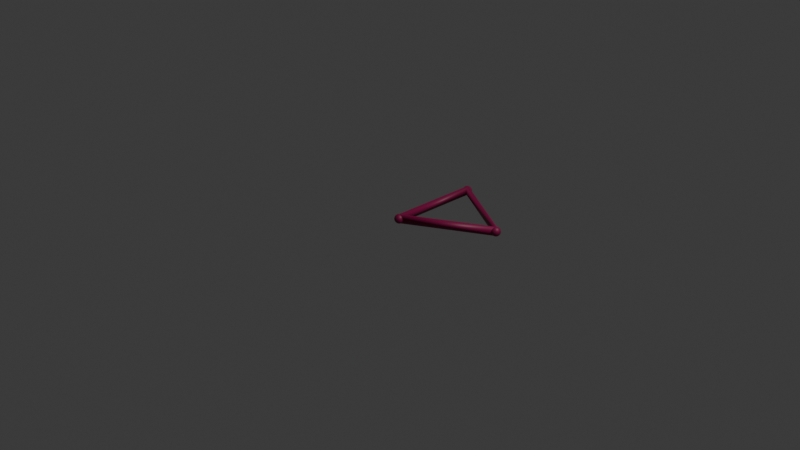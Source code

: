 # Source: AnimatedTruss.blend  (saved by Blender 4.0.36; exported with 4.5.12 LTS)
import bpy
from mathutils import Matrix  # noqa: F401  (used for matrix-valued properties, if any)

bpy.ops.wm.read_factory_settings(use_empty=True)
scene = bpy.context.scene
scene.name = 'Scene'

# ---- collections
col_collection = bpy.data.collections.new('Collection'); scene.collection.children.link(col_collection)

# ---- materials (node trees are filled in below, after node groups)
mat_material_001 = bpy.data.materials.new('Material.001')

# ---- node groups
ng_geometry_nodes_001 = bpy.data.node_groups.new('Geometry Nodes.001', 'GeometryNodeTree')
_s = ng_geometry_nodes_001.interface.new_socket(name='Geometry', in_out='OUTPUT', socket_type='NodeSocketGeometry')
_s = ng_geometry_nodes_001.interface.new_socket(name='bar_force', in_out='OUTPUT', socket_type='NodeSocketFloat')
_s = ng_geometry_nodes_001.interface.new_socket(name='String', in_out='OUTPUT', socket_type='NodeSocketString')
_s = ng_geometry_nodes_001.interface.new_socket(name='Geometry', in_out='INPUT', socket_type='NodeSocketGeometry')
_s = ng_geometry_nodes_001.interface.new_socket(name='Geometry', in_out='INPUT', socket_type='NodeSocketGeometry')
_s = ng_geometry_nodes_001.interface.new_socket(name='Deformation Scale', in_out='INPUT', socket_type='NodeSocketFloat')
_s.default_value = 1.0
_s.min_value = -1e+04
_s.max_value = 1e+04
_s = ng_geometry_nodes_001.interface.new_socket(name='Color Scale', in_out='INPUT', socket_type='NodeSocketFloat')
_s.default_value = 0.5
_s.min_value = -1e+04
_s.max_value = 1e+04
ng_geometry_nodes_001.is_modifier = True
_N = ng_geometry_nodes_001.nodes; _L = ng_geometry_nodes_001.links
n0 = _N.new('GeometryNodeCurvePrimitiveCircle'); n0.name = 'Curve Circle'; n0.location = (673, -334)
n0.inputs[4].default_value = 0.05
n1 = _N.new('GeometryNodeInstanceOnPoints'); n1.name = 'Instance on Points'; n1.location = (875, 306)
n2 = _N.new('GeometryNodeCurveToMesh'); n2.name = 'Curve to Mesh'; n2.location = (1097, -176)
n2.inputs[3].default_value = True
n3 = _N.new('GeometryNodeJoinGeometry'); n3.name = 'Join Geometry'; n3.location = (1335, -178)
n4 = _N.new('NodeGroupOutput'); n4.name = 'Group Output'; n4.location = (1876, -17)
n5 = _N.new('GeometryNodeInputNamedAttribute'); n5.name = 'Named Attribute.002'; n5.location = (959, -457)
n6 = _N.new('ShaderNodeMath'); n6.name = 'Math'; n6.location = (1472, -244)
n6.operation = 'MULTIPLY'
n7 = _N.new('GeometryNodeMeshToCurve'); n7.name = 'Mesh to Curve'; n7.location = (811, -81)
n8 = _N.new('ShaderNodeVectorMath'); n8.name = 'Vector Math'; n8.location = (233, -30)
n8.operation = 'SCALE'
n9 = _N.new('GeometryNodeMeshUVSphere'); n9.name = 'UV Sphere'; n9.location = (490, 101)
n9.inputs[2].default_value = 0.05
n10 = _N.new('GeometryNodeInputNamedAttribute'); n10.name = 'Named Attribute'; n10.location = (171, -294)
n10.data_type = 'FLOAT_VECTOR'
n11 = _N.new('GeometryNodeStringJoin'); n11.name = 'Join Strings'; n11.location = (-18, -404)
n12 = _N.new('FunctionNodeInputString'); n12.name = 'String.001'; n12.location = (44, -574)
n12.string = 'bar_forces'
n12.outputs[0].default_value = ''
n13 = _N.new('GeometryNodeStringJoin'); n13.name = 'Join Strings.001'; n13.location = (690, -630)
n14 = _N.new('GeometryNodeSetMaterial'); n14.name = 'Set Material'; n14.location = (1555, -124)
n14.inputs[2].default_value = mat_material_001
n15 = _N.new('GeometryNodeSetPosition'); n15.name = 'Set Position'; n15.location = (539, -67)
n15.width = 100
n16 = _N.new('FunctionNodeInputString'); n16.name = 'String'; n16.location = (-389, -528)
n16.string = 'node_displacements'
n16.outputs[0].default_value = ''
n17 = _N.new('NodeGroupInput'); n17.name = 'Group Input'; n17.location = (-457, -47)
n18 = _N.new('GeometryNodeInputSceneTime'); n18.name = 'Scene Time'; n18.location = (-757, -360)
n19 = _N.new('FunctionNodeInputInt'); n19.name = 'Integer'; n19.location = (-568, -235)
n19.integer = 20
n19.outputs[0].default_value = 0
n20 = _N.new('FunctionNodeValueToString'); n20.name = 'Value to String'; n20.location = (-336, -314)
n21 = _N.new('FunctionNodeInputInt'); n21.name = 'Integer.001'; n21.location = (-772, -223)
n21.integer = 250
n21.outputs[0].default_value = 0
n22 = _N.new('GeometryNodeInputNamedAttribute'); n22.name = 'Named Attribute.001'; n22.location = (1072, -176)
n22.inputs[0].default_value = 'radius'
n23 = _N.new('GeometryNodeSwitch'); n23.name = 'Switch'; n23.location = (1072, -176)
n23.input_type = 'FLOAT'
n23.inputs[1].default_value = 1.0
_L.new(n15.outputs[0], n7.inputs[0])
_L.new(n7.outputs[0], n2.inputs[0])
_L.new(n0.outputs[0], n2.inputs[1])
_L.new(n9.outputs[0], n1.inputs[2])
_L.new(n15.outputs[0], n1.inputs[0])
_L.new(n2.outputs[0], n3.inputs[0])
_L.new(n1.outputs[0], n3.inputs[0])
_L.new(n3.outputs[0], n14.inputs[0])
_L.new(n14.outputs[0], n4.inputs[0])
_L.new(n17.outputs[0], n15.inputs[0])
_L.new(n17.outputs[2], n8.inputs[3])
_L.new(n6.outputs[0], n4.inputs[1])
_L.new(n10.outputs[0], n8.inputs[0])
_L.new(n5.outputs[0], n6.inputs[0])
_L.new(n17.outputs[3], n6.inputs[1])
_L.new(n8.outputs[0], n15.inputs[3])
_L.new(n11.outputs[0], n10.inputs[0])
_L.new(n20.outputs[0], n11.inputs[1])
_L.new(n16.outputs[0], n11.inputs[1])
_L.new(n20.outputs[0], n13.inputs[1])
_L.new(n12.outputs[0], n13.inputs[1])
_L.new(n13.outputs[0], n5.inputs[0])
_L.new(n11.outputs[0], n4.inputs[2])
_L.new(n18.outputs[1], n20.inputs[0])
_L.new(n22.outputs[1], n23.inputs[0])
_L.new(n22.outputs[0], n23.inputs[2])
_L.new(n23.outputs[0], n2.inputs[2])
n4.is_active_output = True

# ---- material node trees
mat_material_001.use_nodes = True; mat_material_001.node_tree.nodes.clear()
_N = mat_material_001.node_tree.nodes; _L = mat_material_001.node_tree.links
n0 = _N.new('ShaderNodeOutputMaterial'); n0.name = 'Material Output'; n0.location = (569, 292)
n1 = _N.new('ShaderNodeBsdfPrincipled'); n1.name = 'Principled BSDF'; n1.location = (314, 263)
n1.inputs[3].default_value = 1.45
n2 = _N.new('ShaderNodeMix'); n2.name = 'Mix'; n2.location = (22, 219)
n2.data_type = 'RGBA'
n2.clamp_factor = False
n2.inputs[6].default_value = (0.0, 0.005381, 0.1281, 1.0)
n2.inputs[7].default_value = (0.4997, 0.0, 0.00348, 1.0)
n3 = _N.new('ShaderNodeAttribute'); n3.name = 'Attribute'; n3.location = (-752, 219)
n3.width = 254
n3.attribute_name = 'color_bar_force'
n4 = _N.new('ShaderNodeMath'); n4.name = 'Math'; n4.location = (-197, 93)
n5 = _N.new('ShaderNodeMath'); n5.name = 'Math.001'; n5.location = (-417, 173)
n5.operation = 'DIVIDE'
n5.inputs[1].default_value = 1.0
_L.new(n1.outputs[0], n0.inputs[0])
_L.new(n4.outputs[0], n2.inputs[0])
_L.new(n2.outputs[2], n1.inputs[0])
_L.new(n5.outputs[0], n4.inputs[0])
_L.new(n3.outputs[2], n5.inputs[0])
n0.is_active_output = True

# ---- world
world_world = bpy.data.worlds.new('World'); scene.world = world_world
world_world.use_nodes = True; world_world.node_tree.nodes.clear()
_N = world_world.node_tree.nodes; _L = world_world.node_tree.links
n0 = _N.new('ShaderNodeOutputWorld'); n0.name = 'World Output'; n0.location = (300, 300)
n1 = _N.new('ShaderNodeBackground'); n1.name = 'Background'; n1.location = (10, 300)
n1.inputs[0].default_value = (0.05088, 0.05088, 0.05088, 1.0)
_L.new(n1.outputs[0], n0.inputs[0])
n0.is_active_output = True
world_world.color = (0.05088, 0.05088, 0.05088)
world_world.use_sun_shadow = False
world_world.sun_shadow_jitter_overblur = 0.0

# ---- cameras
cam_camera = bpy.data.cameras.new('Camera')
cam_camera.clip_end = 100.0
cam_camera.ortho_scale = 7.314

# ---- lights
light_light = bpy.data.lights.new('Light', 'POINT')
light_light.transmission_factor = 0.0
light_light.use_soft_falloff = False
light_light.energy = 1000.0
light_light.shadow_soft_size = 0.1
light_light.shadow_maximum_resolution = 0.006
light_light.use_absolute_resolution = True

# ---- meshes
me_truss_001 = bpy.data.meshes.new('Truss.001')
me_truss_001.from_pydata([(0.0, 0.0, 0.0), (0.0, 1.0, 0.0), (0.866, 0.5, 0.0)], [(0, 1), (1, 2), (0, 2)], [])
me_truss_001.materials.append(mat_material_001)
me_truss_001.update()

# ---- objects
ob_light = bpy.data.objects.new('Light', light_light)
ob_camera = bpy.data.objects.new('Camera', cam_camera)
ob_truss = bpy.data.objects.new('Truss', me_truss_001)

# ---- transforms, parenting, visibility, modifiers, constraints
ob_light.location = (4.076, 1.005, 5.904)
ob_light.rotation_euler = (0.6503, 0.05522, 1.866)
ob_light.lock_rotations_4d = False
ob_light.empty_display_type = 'ARROWS'
ob_light.color = (0.0, 0.0, 0.0, 0.0)
ob_light.lineart.crease_threshold = 0.0
ob_camera.location = (7.359, -6.926, 4.958)
ob_camera.rotation_euler = (1.109, 0.0, 0.8149)
ob_camera.lock_rotations_4d = False
ob_camera.empty_display_type = 'ARROWS'
ob_camera.color = (0.0, 0.0, 0.0, 0.0)
ob_camera.display_type = 'WIRE'
ob_camera.lineart.crease_threshold = 0.0
ob_truss.location = (0.0, 0.0, 0.0)
_m = ob_truss.modifiers.new('GeometryNodes', 'NODES')
_m.node_group = ng_geometry_nodes_001
_gi = [s.identifier for s in ng_geometry_nodes_001.interface.items_tree if s.item_type == 'SOCKET' and s.in_out == 'INPUT']
_m[_gi[3]] = 30.0  # Color Scale

# ---- collection membership
col_collection.objects.link(ob_light)
col_collection.objects.link(ob_camera)
col_collection.objects.link(ob_truss)

# ---- scene / render settings (as saved in the file)
scene.camera = ob_camera
scene.frame_start = 0; scene.frame_end = 200; scene.frame_set(310)
scene.render.engine = 'CYCLES'
scene.cycles.sampling_pattern = 'TABULATED_SOBOL'
bpy.context.view_layer.update()
